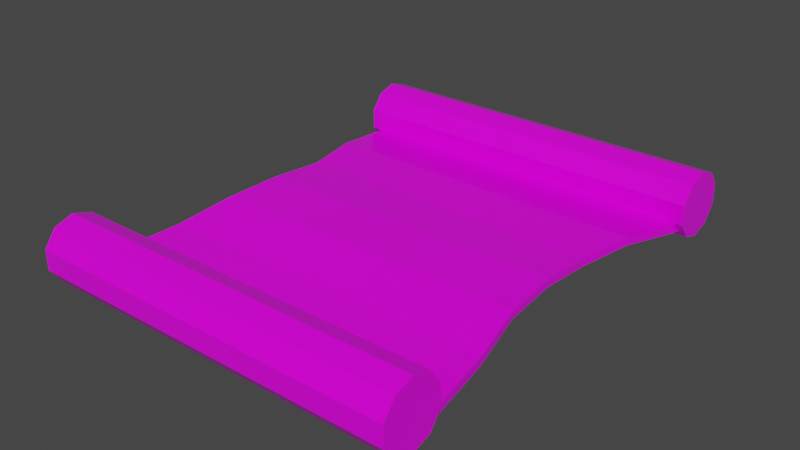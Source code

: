 # Source: Scroll.blend  (saved by Blender 2.91.10; exported with 4.5.12 LTS)
import bpy
from mathutils import Matrix  # noqa: F401  (used for matrix-valued properties, if any)

bpy.ops.wm.read_factory_settings(use_empty=True)
scene = bpy.context.scene
scene.name = 'Scene'

# ---- collections
col_scroll = bpy.data.collections.new('Scroll'); scene.collection.children.link(col_scroll)

# ---- images (referenced by path relative to the original .blend; pixels are not part of the script)
import os
ASSET_DIR = os.environ.get("B2B_ASSET_DIR", "")  # directory of the original .blend (textures are referenced by path, not embedded)
HERE = os.path.dirname(os.path.abspath(__file__))  # packed textures are extracted next to this script under _unpacked/

def load_image(name, relpath, width, height, colorspace="sRGB"):
    """Load a texture the original file referenced (path relative to the .blend, or extracted next to this script)."""
    p = next((c for c in (os.path.join(HERE, relpath), os.path.join(ASSET_DIR, relpath)) if relpath and os.path.exists(c)), "")
    if p:
        img = bpy.data.images.load(p, check_existing=True)
        img.name = name
    else:  # same state as the original file: an image datablock whose file is absent (Cycles renders it pink)
        img = bpy.data.images.new(name, width, height)
        img.source = "FILE"
        img.filepath = "//" + (relpath or name)
    img.colorspace_settings.name = colorspace
    return img
img_basemap = load_image('BaseMap', 'textures/BaseMap.png', 1024, 1024, 'sRGB')
img_material_roughness = load_image('Material Roughness', '', 1024, 1024, 'Non-Color')
img_emmisionmap = load_image('EmmisionMap', '_unpacked/EmmisionMap.1a1cc1cc.png', 1024, 1024, 'sRGB')

# ---- materials (node trees are filled in below, after node groups)
mat_material = bpy.data.materials.new('Material')
mat_material.alpha_threshold = 0.0
mat_material.line_color = (0.0, 0.0, 0.0, 1.0)

# ---- material node trees
mat_material.use_nodes = True; mat_material.node_tree.nodes.clear()
_N = mat_material.node_tree.nodes; _L = mat_material.node_tree.links
n0 = _N.new('ShaderNodeOutputMaterial'); n0.name = 'Material Output'; n0.location = (300, 300)
n1 = _N.new('ShaderNodeBsdfPrincipled'); n1.name = 'Principled BSDF'; n1.location = (10, 300)
n1.distribution = 'GGX'
n1.subsurface_method = 'BURLEY'
n1.inputs[3].default_value = 1.45
n1.inputs[27].default_value = (0.0, 0.0, 0.0, 1.0)
n1.inputs[28].default_value = 1.0
n2 = _N.new('ShaderNodeTexImage'); n2.name = 'Image Texture'; n2.location = (-280, 275)
n2.image = img_basemap
n3 = _N.new('ShaderNodeTexImage'); n3.name = 'Image Texture.001'; n3.location = (-280, 100)
n3.image = img_material_roughness
n4 = _N.new('ShaderNodeTexImage'); n4.name = 'Image Texture.002'; n4.location = (0, 0)
n4.image = img_emmisionmap
_L.new(n1.outputs[0], n0.inputs[0])
_L.new(n2.outputs[0], n1.inputs[0])
_L.new(n3.outputs[0], n1.inputs[2])
n0.is_active_output = True

# ---- world
world_world = bpy.data.worlds.new('World'); scene.world = world_world
world_world.use_nodes = True; world_world.node_tree.nodes.clear()
_N = world_world.node_tree.nodes; _L = world_world.node_tree.links
n0 = _N.new('ShaderNodeOutputWorld'); n0.name = 'World Output'; n0.location = (300, 300)
n1 = _N.new('ShaderNodeBackground'); n1.name = 'Background'; n1.location = (10, 300)
n1.inputs[0].default_value = (0.05088, 0.05088, 0.05088, 1.0)
_L.new(n1.outputs[0], n0.inputs[0])
n0.is_active_output = True
world_world.color = (0.05088, 0.05088, 0.05088)
world_world.use_sun_shadow = False
world_world.sun_shadow_jitter_overblur = 0.0

# ---- meshes
me_cube = bpy.data.meshes.new('Cube')
me_cube.from_pydata([(1.109, 1.223, -0.02579), (1.109, -1.446, -0.02579), (1.109, 1.223, 0.02579), (1.109, -1.446, 0.02579), (-1.109, 1.223, -0.02579), (-1.109, -1.446, -0.02579), (-1.109, 1.223, 0.02579), (-1.109, -1.446, 0.02579), (1.109, 1.223, 0.02579), (-1.109, 1.223, 0.02579), (1.109, 1.223, -0.02579), (-1.109, 1.223, -0.02579), (-1.109, -1.446, 6.319e-08), (0.0, -1.446, -0.02579), (0.9365, -0.1114, 0.1056), (-0.9365, -0.1114, 0.1491), (0.9365, -0.1114, 0.1491), (-0.9365, -0.1114, 0.1056), (0.0, 1.223, 0.02579), (1.109, 1.223, -5.345e-08), (0.0, -1.446, 0.02579), (-1.109, 1.223, -5.345e-08), (0.0, 1.223, -0.02579), (1.109, -1.446, 6.319e-08), (0.0, 1.223, 0.02579), (1.109, 1.223, -5.345e-08), (-1.109, 1.223, -5.345e-08), (0.0, 1.223, -0.02579), (1.109, 1.223, 0.02579), (-1.109, 1.223, 0.02579), (-1.109, 1.223, -0.02579), (1.109, 1.223, -0.02579), (0.0, 1.223, -0.02579), (1.109, 1.223, -5.345e-08), (-1.109, 1.223, -5.345e-08), (0.0, -0.1114, 0.1056), (0.9365, -0.1114, 0.1273), (0.0, -1.446, 6.319e-08), (-0.9365, -0.1114, 0.1273), (0.0, -0.1114, 0.1491), (0.0, 1.223, 0.02579), (-0.9949, 0.5557, 0.1267), (0.9949, 0.5557, 0.08046), (0.9949, 0.5557, 0.1267), (-0.9949, 0.5557, 0.08046), (0.0, 0.5557, 0.08046), (0.9949, 0.5557, 0.1036), (-0.9949, 0.5557, 0.1036), (0.0, 0.5557, 0.1267), (1.019, -0.7785, 0.02737), (1.019, -0.7785, 0.07474), (-1.019, -0.7785, 0.02737), (-1.019, -0.7785, 0.07474), (0.0, -0.7785, 0.02737), (1.019, -0.7785, 0.05105), (-1.019, -0.7785, 0.05105), (0.0, -0.7785, 0.07474), (0.0, 1.223, 0.02579), (-1.109, 1.223, 0.02579), (1.109, 1.223, -5.345e-08), (1.109, 1.223, 0.02579), (-1.109, 1.223, -5.345e-08), (-1.109, 1.223, -0.02579), (0.0, 1.223, -0.02579), (1.109, 1.223, -0.02579), (0.0, 1.223, -5.345e-08), (0.9341, 0.2222, 0.07812), (0.9341, 0.2222, 0.1215), (-0.9341, 0.2222, 0.07812), (0.0, 0.2222, 0.07812), (0.9341, 0.2222, 0.09983), (-0.9341, 0.2222, 0.09983), (0.0, 0.2222, 0.1215), (-0.9341, 0.2222, 0.1215), (-0.9596, -0.4449, 0.1372), (0.9596, -0.4449, 0.09262), (0.9596, -0.4449, 0.1372), (-0.9596, -0.4449, 0.09262), (0.0, -0.4449, 0.09262), (0.9596, -0.4449, 0.1149), (-0.9596, -0.4449, 0.1149), (0.0, -0.4449, 0.1372), (-1.111, 1.136, -0.05607), (1.111, 1.136, -0.05607), (-1.111, 1.023, -0.01919), (1.111, 1.023, -0.01919), (-1.111, 0.9528, 0.07736), (1.111, 0.9528, 0.07736), (-1.111, 0.9528, 0.1967), (1.111, 0.9528, 0.1967), (-1.111, 1.023, 0.2932), (1.111, 1.023, 0.2932), (-1.111, 1.136, 0.3301), (1.111, 1.136, 0.3301), (-1.111, 1.25, 0.2932), (1.111, 1.25, 0.2932), (-1.111, 1.32, 0.1967), (1.111, 1.32, 0.1967), (-1.111, 1.32, 0.07736), (1.111, 1.32, 0.07736), (-1.111, 1.25, -0.01919), (1.111, 1.25, -0.01919), (-1.111, -1.366, -0.05195), (1.111, -1.366, -0.05195), (-1.111, -1.479, -0.01507), (1.111, -1.479, -0.01507), (-1.111, -1.549, 0.08148), (1.111, -1.549, 0.08148), (-1.111, -1.549, 0.2008), (1.111, -1.549, 0.2008), (-1.111, -1.479, 0.2974), (1.111, -1.479, 0.2974), (-1.111, -1.366, 0.3342), (1.111, -1.366, 0.3342), (-1.111, -1.252, 0.2974), (1.111, -1.252, 0.2974), (-1.111, -1.182, 0.2008), (1.111, -1.182, 0.2008), (-1.111, -1.182, 0.08148), (1.111, -1.182, 0.08148), (-1.111, -1.252, -0.01507), (1.111, -1.252, -0.01507)], [], [(40, 28, 8, 24), (48, 18, 6, 41), (47, 21, 4, 44), (37, 23, 3, 20), (46, 19, 2, 43), (45, 22, 0, 42), (25, 10, 64, 59), (34, 29, 9, 26), (33, 31, 10, 25), (32, 30, 11, 27), (31, 32, 27, 10), (0, 22, 32, 31), (22, 4, 30, 32), (28, 33, 25, 8), (2, 19, 33, 28), (19, 0, 31, 33), (30, 34, 26, 11), (4, 21, 34, 30), (21, 6, 29, 34), (8, 25, 59, 60), (27, 11, 62, 63), (10, 27, 63, 64), (78, 35, 14, 75), (77, 17, 35, 78), (44, 4, 22, 45), (79, 36, 16, 76), (75, 14, 36, 79), (42, 0, 19, 46), (12, 37, 20, 7), (5, 13, 37, 12), (13, 1, 23, 37), (80, 38, 17, 77), (74, 15, 38, 80), (41, 6, 21, 47), (81, 39, 15, 74), (76, 16, 39, 81), (43, 2, 18, 48), (29, 40, 24, 9), (6, 18, 40, 29), (18, 2, 28, 40), (67, 43, 48, 72), (73, 41, 47, 71), (66, 42, 46, 70), (68, 44, 45, 69), (69, 45, 42, 66), (70, 46, 43, 67), (71, 47, 44, 68), (72, 48, 41, 73), (3, 50, 56, 20), (20, 56, 52, 7), (7, 52, 55, 12), (12, 55, 51, 5), (1, 49, 54, 23), (23, 54, 50, 3), (5, 51, 53, 13), (13, 53, 49, 1), (65, 61, 58, 57), (59, 65, 57, 60), (64, 63, 65, 59), (63, 62, 61, 65), (11, 26, 61, 62), (26, 9, 58, 61), (9, 24, 57, 58), (24, 8, 60, 57), (39, 72, 73, 15), (38, 71, 68, 17), (36, 70, 67, 16), (35, 69, 66, 14), (17, 68, 69, 35), (14, 66, 70, 36), (15, 73, 71, 38), (16, 67, 72, 39), (50, 76, 81, 56), (56, 81, 74, 52), (52, 74, 80, 55), (55, 80, 77, 51), (49, 75, 79, 54), (54, 79, 76, 50), (51, 77, 78, 53), (53, 78, 75, 49), (82, 83, 85, 84), (84, 85, 87, 86), (86, 87, 89, 88), (88, 89, 91, 90), (90, 91, 93, 92), (92, 93, 95, 94), (94, 95, 97, 96), (96, 97, 99, 98), (85, 83, 101, 99, 97, 95, 93, 91, 89, 87), (98, 99, 101, 100), (100, 101, 83, 82), (82, 84, 86, 88, 90, 92, 94, 96, 98, 100), (102, 103, 105, 104), (104, 105, 107, 106), (106, 107, 109, 108), (108, 109, 111, 110), (110, 111, 113, 112), (112, 113, 115, 114), (114, 115, 117, 116), (116, 117, 119, 118), (105, 103, 121, 119, 117, 115, 113, 111, 109, 107), (118, 119, 121, 120), (120, 121, 103, 102), (102, 104, 106, 108, 110, 112, 114, 116, 118, 120)])
_uv = me_cube.uv_layers.new(name='UVMap')
_uv.uv.foreach_set('vector', [0.2192, 0.6194, 0.0004068, 0.6194, 0.0004068, 0.6156, 0.2192, 0.6156, 0.5746, 0.2203, 0.4409, 0.2203, 0.4409, 0.0004068, 0.5746, 0.0231, 0.4499, 0.575, 0.4705, 0.4409, 0.4756, 0.4409, 0.4545, 0.575, 0.2999, 0.7535, 0.2999, 0.9733, 0.2948, 0.9733, 0.2948, 0.7535, 0.4854, 0.841, 0.5059, 0.9751, 0.5008, 0.9751, 0.4808, 0.841, 0.2203, 0.3989, 0.2203, 0.5328, 0.0004068, 0.5328, 0.0231, 0.3989, 0.3834, 0.5336, 0.3884, 0.5336, 0.3884, 0.5337, 0.3834, 0.5337, 0.3716, 0.5336, 0.3766, 0.5336, 0.3766, 0.5337, 0.3716, 0.5337, 0.3354, 0.5337, 0.3303, 0.5337, 0.3303, 0.5336, 0.3354, 0.5336, 0.0004068, 0.6295, 0.2192, 0.6295, 0.2192, 0.6333, 0.0004068, 0.6333, 0.0004068, 0.611, 0.2192, 0.611, 0.2192, 0.6148, 0.0004068, 0.6148, 0.0004068, 0.6341, 0.2191, 0.6341, 0.2191, 0.6379, 0.0004068, 0.6379, 0.3058, 0.7524, 0.3058, 0.5336, 0.3097, 0.5336, 0.3097, 0.7524, 0.3943, 0.5337, 0.3893, 0.5337, 0.3893, 0.5336, 0.3943, 0.5336, 0.3589, 0.5337, 0.3539, 0.5337, 0.3539, 0.5336, 0.3589, 0.5336, 0.3598, 0.5336, 0.3648, 0.5336, 0.3648, 0.5337, 0.3598, 0.5337, 0.3707, 0.5337, 0.3657, 0.5337, 0.3657, 0.5336, 0.3707, 0.5336, 0.3825, 0.5337, 0.3775, 0.5337, 0.3775, 0.5336, 0.3825, 0.5336, 0.348, 0.5336, 0.353, 0.5336, 0.353, 0.5337, 0.348, 0.5337, 0.3472, 0.5337, 0.3421, 0.5337, 0.3421, 0.5336, 0.3472, 0.5336, 0.3151, 0.7524, 0.3151, 0.5336, 0.3189, 0.5336, 0.3189, 0.7524, 0.0004068, 0.6388, 0.2191, 0.6388, 0.2191, 0.6426, 0.0004068, 0.6426, 0.2203, 0.2004, 0.2203, 0.2665, 0.03467, 0.2665, 0.03009, 0.2004, 0.4104, 0.2004, 0.4058, 0.2665, 0.2203, 0.2665, 0.2203, 0.2004, 0.4174, 0.3989, 0.4401, 0.5328, 0.2203, 0.5328, 0.2203, 0.3989, 0.4832, 0.6415, 0.4807, 0.7077, 0.4764, 0.7077, 0.4787, 0.6415, 0.4876, 0.6415, 0.485, 0.7077, 0.4807, 0.7077, 0.4832, 0.6415, 0.49, 0.841, 0.5111, 0.9751, 0.5059, 0.9751, 0.4854, 0.841, 0.2999, 0.5336, 0.2999, 0.7535, 0.2948, 0.7535, 0.2948, 0.5336, 0.305, 0.5336, 0.305, 0.7535, 0.2999, 0.7535, 0.2999, 0.5336, 0.305, 0.7535, 0.305, 0.9733, 0.2999, 0.9733, 0.2999, 0.7535, 0.4477, 0.7746, 0.4452, 0.7083, 0.4495, 0.7083, 0.4521, 0.7746, 0.4433, 0.7746, 0.4409, 0.7083, 0.4452, 0.7083, 0.4477, 0.7746, 0.4454, 0.575, 0.4654, 0.4409, 0.4705, 0.4409, 0.4499, 0.575, 0.7732, 0.2203, 0.707, 0.2203, 0.707, 0.03467, 0.7732, 0.03009, 0.7732, 0.4104, 0.707, 0.4058, 0.707, 0.2203, 0.7732, 0.2203, 0.5746, 0.4174, 0.4409, 0.4401, 0.4409, 0.2203, 0.5746, 0.2203, 0.3236, 0.5336, 0.3236, 0.7524, 0.3197, 0.7524, 0.3197, 0.5336, 0.3143, 0.5336, 0.3143, 0.7524, 0.3105, 0.7524, 0.3105, 0.5336, 0.2191, 0.6472, 0.0004068, 0.6472, 0.0004068, 0.6434, 0.2191, 0.6434, 0.6407, 0.4054, 0.5746, 0.4174, 0.5746, 0.2203, 0.6407, 0.2203, 0.4464, 0.6422, 0.4454, 0.575, 0.4499, 0.575, 0.4507, 0.6422, 0.4905, 0.7738, 0.49, 0.841, 0.4854, 0.841, 0.4862, 0.7738, 0.4054, 0.3328, 0.4174, 0.3989, 0.2203, 0.3989, 0.2203, 0.3328, 0.2203, 0.3328, 0.2203, 0.3989, 0.0231, 0.3989, 0.03514, 0.3328, 0.4862, 0.7738, 0.4854, 0.841, 0.4808, 0.841, 0.4819, 0.7738, 0.4507, 0.6422, 0.4499, 0.575, 0.4545, 0.575, 0.455, 0.6422, 0.6407, 0.2203, 0.5746, 0.2203, 0.5746, 0.0231, 0.6407, 0.03514, 0.973, 0.4401, 0.8404, 0.4222, 0.8404, 0.2203, 0.973, 0.2203, 0.973, 0.2203, 0.8404, 0.2203, 0.8404, 0.01834, 0.973, 0.0004069, 0.4654, 0.9751, 0.4557, 0.8417, 0.4603, 0.8417, 0.4705, 0.9751, 0.4705, 0.9751, 0.4603, 0.8417, 0.465, 0.8417, 0.4756, 0.9751, 0.5111, 0.4409, 0.5005, 0.5743, 0.4958, 0.5743, 0.5059, 0.4409, 0.5059, 0.4409, 0.4958, 0.5743, 0.4911, 0.5743, 0.5008, 0.4409, 0.4401, 0.0004069, 0.4222, 0.133, 0.2203, 0.133, 0.2203, 0.0004068, 0.2203, 0.0004068, 0.2203, 0.133, 0.01834, 0.133, 0.0004068, 0.0004068, 0.9573, 0.6608, 0.9573, 0.8806, 0.9522, 0.8806, 0.9522, 0.6608, 0.9573, 0.4409, 0.9573, 0.6608, 0.9522, 0.6608, 0.9522, 0.4409, 0.9624, 0.4409, 0.9624, 0.6608, 0.9573, 0.6608, 0.9573, 0.4409, 0.9624, 0.6608, 0.9624, 0.8806, 0.9573, 0.8806, 0.9573, 0.6608, 0.3362, 0.5336, 0.3413, 0.5336, 0.3413, 0.5337, 0.3362, 0.5337, 0.3244, 0.5336, 0.3295, 0.5336, 0.3295, 0.5337, 0.3244, 0.5337, 0.2192, 0.6287, 0.0004068, 0.6287, 0.0004068, 0.6249, 0.2192, 0.6249, 0.2192, 0.624, 0.0004068, 0.624, 0.0004068, 0.6202, 0.2192, 0.6202, 0.707, 0.2203, 0.6407, 0.2203, 0.6407, 0.03514, 0.707, 0.03467, 0.4452, 0.7083, 0.4507, 0.6422, 0.455, 0.6422, 0.4495, 0.7083, 0.4807, 0.7077, 0.4862, 0.7738, 0.4819, 0.7738, 0.4764, 0.7077, 0.2203, 0.2665, 0.2203, 0.3328, 0.03514, 0.3328, 0.03467, 0.2665, 0.4058, 0.2665, 0.4054, 0.3328, 0.2203, 0.3328, 0.2203, 0.2665, 0.485, 0.7077, 0.4905, 0.7738, 0.4862, 0.7738, 0.4807, 0.7077, 0.4409, 0.7083, 0.4464, 0.6422, 0.4507, 0.6422, 0.4452, 0.7083, 0.707, 0.4058, 0.6407, 0.4054, 0.6407, 0.2203, 0.707, 0.2203, 0.8404, 0.4222, 0.7732, 0.4104, 0.7732, 0.2203, 0.8404, 0.2203, 0.8404, 0.2203, 0.7732, 0.2203, 0.7732, 0.03009, 0.8404, 0.01834, 0.4557, 0.8417, 0.4433, 0.7746, 0.4477, 0.7746, 0.4603, 0.8417, 0.4603, 0.8417, 0.4477, 0.7746, 0.4521, 0.7746, 0.465, 0.8417, 0.5005, 0.5743, 0.4876, 0.6415, 0.4832, 0.6415, 0.4958, 0.5743, 0.4958, 0.5743, 0.4832, 0.6415, 0.4787, 0.6415, 0.4911, 0.5743, 0.4222, 0.133, 0.4104, 0.2004, 0.2203, 0.2004, 0.2203, 0.133, 0.2203, 0.133, 0.2203, 0.2004, 0.03009, 0.2004, 0.01834, 0.133, 0.6089, 0.4409, 0.6089, 0.8812, 0.5853, 0.8812, 0.5853, 0.4409, 0.7557, 0.4409, 0.7557, 0.8812, 0.732, 0.8812, 0.732, 0.4409, 0.7068, 0.4409, 0.7068, 0.8812, 0.6831, 0.8812, 0.6831, 0.4409, 0.7565, 0.8812, 0.7565, 0.4409, 0.7801, 0.4409, 0.7801, 0.8812, 0.8535, 0.4409, 0.8535, 0.8812, 0.8299, 0.8812, 0.8299, 0.4409, 0.5119, 0.9759, 0.9522, 0.9759, 0.9522, 0.9996, 0.5119, 0.9996, 0.5608, 0.8812, 0.5608, 0.4409, 0.5844, 0.4409, 0.5844, 0.8812, 0.6823, 0.4409, 0.6823, 0.8812, 0.6586, 0.8812, 0.6586, 0.4409, 0.07401, 0.5837, 0.07401, 0.5601, 0.08791, 0.5409, 0.1104, 0.5336, 0.1329, 0.5409, 0.1468, 0.5601, 0.1468, 0.5837, 0.1329, 0.6028, 0.1104, 0.6102, 0.08791, 0.6028, 0.5355, 0.4409, 0.5355, 0.8812, 0.5119, 0.8812, 0.5119, 0.4409, 0.9269, 0.4409, 0.9269, 0.8812, 0.9033, 0.8812, 0.9033, 0.4409, 0.2576, 0.6102, 0.2351, 0.6028, 0.2212, 0.5837, 0.2212, 0.5601, 0.2351, 0.5409, 0.2576, 0.5336, 0.2801, 0.5409, 0.294, 0.5601, 0.294, 0.5837, 0.2801, 0.6028, 0.6578, 0.4409, 0.6578, 0.8812, 0.6342, 0.8812, 0.6342, 0.4409, 0.6334, 0.4409, 0.6334, 0.8812, 0.6097, 0.8812, 0.6097, 0.4409, 0.7312, 0.4409, 0.7312, 0.8812, 0.7076, 0.8812, 0.7076, 0.4409, 0.5119, 0.9515, 0.9522, 0.9515, 0.9522, 0.9751, 0.5119, 0.9751, 0.9025, 0.4409, 0.9025, 0.8812, 0.8788, 0.8812, 0.8788, 0.4409, 0.8291, 0.4409, 0.8291, 0.8812, 0.8054, 0.8812, 0.8054, 0.4409, 0.878, 0.4409, 0.878, 0.8812, 0.8544, 0.8812, 0.8544, 0.4409, 0.8046, 0.4409, 0.8046, 0.8812, 0.781, 0.8812, 0.781, 0.4409, 0.05929, 0.5409, 0.07319, 0.5601, 0.07319, 0.5837, 0.05929, 0.6028, 0.0368, 0.6102, 0.01431, 0.6028, 0.0004068, 0.5837, 0.0004068, 0.5601, 0.01431, 0.5409, 0.0368, 0.5336, 0.56, 0.4409, 0.56, 0.8812, 0.5363, 0.8812, 0.5363, 0.4409, 0.9514, 0.4409, 0.9514, 0.8812, 0.9277, 0.8812, 0.9277, 0.4409, 0.1476, 0.5601, 0.1615, 0.5409, 0.184, 0.5336, 0.2065, 0.5409, 0.2204, 0.5601, 0.2204, 0.5837, 0.2065, 0.6028, 0.184, 0.6102, 0.1615, 0.6028, 0.1476, 0.5837])
me_cube.materials.append(mat_material)
me_cube.use_remesh_preserve_volume = False
me_cube.use_remesh_preserve_attributes = False
me_cube.use_mirror_vertex_groups = False
me_cube.update()

# ---- objects
ob_cube = bpy.data.objects.new('Cube', me_cube)

# ---- transforms, parenting, visibility, modifiers, constraints
ob_cube.location = (0.0, 0.0, 0.0)
ob_cube.lock_rotation = (True, False, False)
ob_cube.lock_rotations_4d = False
ob_cube.empty_display_type = 'ARROWS'
ob_cube.lineart.crease_threshold = 0.0

# ---- collection membership
col_scroll.objects.link(ob_cube)

# ---- scene / render settings (as saved in the file)
scene.frame_start = 1; scene.frame_end = 250; scene.frame_set(1)
scene.render.engine = 'CYCLES'
scene.cycles.use_denoising = False
scene.cycles.samples = 128
scene.cycles.sampling_pattern = 'TABULATED_SOBOL'
scene.cycles.use_adaptive_sampling = False
scene.cycles.use_light_tree = False
scene.view_settings.view_transform = 'Filmic'
bpy.context.view_layer.update()

# ---- added for rendering (the .blend has no active camera and no usable light): camera, sun
cam_auto = bpy.data.cameras.new('AutoCamera')
cam_auto.lens = 50.0
cam_auto.sensor_width = 36.0
cam_auto.clip_end = 1000.0
ob_auto_camera = bpy.data.objects.new('AutoCamera', cam_auto)
scene.collection.objects.link(ob_auto_camera)
ob_auto_camera.location = (3.37725, -4.16735, 2.84089)
ob_auto_camera.rotation_euler = (1.09748, -7.21219e-08, 0.694738)
scene.camera = ob_auto_camera
light_auto_sun = bpy.data.lights.new('AutoSun', 'SUN')
light_auto_sun.energy = 3.0
light_auto_sun.angle = 0.0523599
ob_auto_sun = bpy.data.objects.new('AutoSun', light_auto_sun)
scene.collection.objects.link(ob_auto_sun)
ob_auto_sun.rotation_euler = (0.872665, 0.174533, 0.523599)
bpy.context.view_layer.update()
